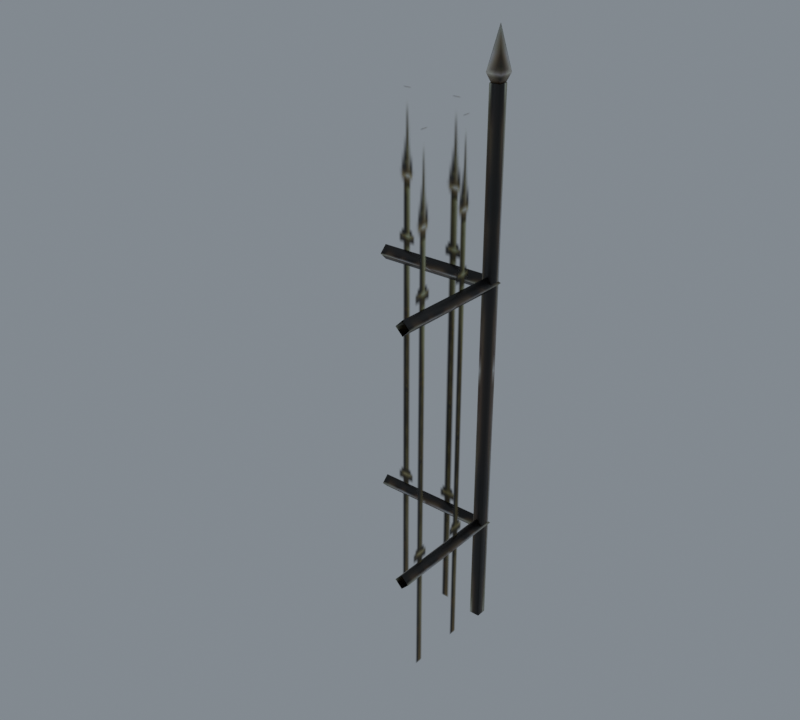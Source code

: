 # Source: import.blend  (saved by Blender 5.2.45; exported with 4.5.12 LTS)
import bpy
from mathutils import Matrix  # noqa: F401  (used for matrix-valued properties, if any)

bpy.ops.wm.read_factory_settings(use_empty=True)
scene = bpy.context.scene
scene.name = 'Beer01'

# ---- collections
col_collection = bpy.data.collections.new('Collection'); scene.collection.children.link(col_collection)

# ---- images (referenced by path relative to the original .blend; pixels are not part of the script)
import os
ASSET_DIR = os.environ.get("B2B_ASSET_DIR", "")  # directory of the original .blend (textures are referenced by path, not embedded)
HERE = os.path.dirname(os.path.abspath(__file__))  # packed textures are extracted next to this script under _unpacked/

def load_image(name, relpath, width, height, colorspace="sRGB"):
    """Load a texture the original file referenced (path relative to the .blend, or extracted next to this script)."""
    p = next((c for c in (os.path.join(HERE, relpath), os.path.join(ASSET_DIR, relpath)) if relpath and os.path.exists(c)), "")
    if p:
        img = bpy.data.images.load(p, check_existing=True)
        img.name = name
    else:  # same state as the original file: an image datablock whose file is absent (Cycles renders it pink)
        img = bpy.data.images.new(name, width, height)
        img.source = "FILE"
        img.filepath = "//" + (relpath or name)
    img.colorspace_settings.name = colorspace
    return img
img_steel_barred_b_jpg = load_image('steel_barred_b.jpg', '_unpacked/steel_barred_b.65253fac.jpg', 32, 32, 'sRGB')
img_steel_barred_a_tga = load_image('steel_barred_a.tga', '_unpacked/steel_barred_a.089b23a0.tga', 64, 128, 'sRGB')

# ---- materials (node trees are filled in below, after node groups)
mat_steel_barred_b_jpg = bpy.data.materials.new('steel_barred_b.jpg')
mat_steel_barred_b_jpg.diffuse_color = (0.9373, 0.6861, 0.4878, 1.0)
mat_steel_barred_a_tga = bpy.data.materials.new('steel_barred_a.tga')
mat_steel_barred_a_tga.diffuse_color = (0.7388, 0.7711, 0.767, 1.0)

# ---- material node trees
mat_steel_barred_b_jpg.use_nodes = True; mat_steel_barred_b_jpg.node_tree.nodes.clear()
_N = mat_steel_barred_b_jpg.node_tree.nodes; _L = mat_steel_barred_b_jpg.node_tree.links
n0 = _N.new('ShaderNodeBsdfPrincipled'); n0.name = 'Principled BSDF'; n0.location = (-200, 100)
n0.inputs[10].default_value = 0.005
n1 = _N.new('ShaderNodeOutputMaterial'); n1.name = 'Material Output'; n1.location = (200, 100)
n2 = _N.new('ShaderNodeTexImage'); n2.name = 'Image Texture'; n2.location = (-600, 100)
n2.image = img_steel_barred_b_jpg
_L.new(n0.outputs[0], n1.inputs[0])
_L.new(n2.outputs[0], n0.inputs[0])
n1.is_active_output = True
mat_steel_barred_a_tga.use_nodes = True; mat_steel_barred_a_tga.node_tree.nodes.clear()
_N = mat_steel_barred_a_tga.node_tree.nodes; _L = mat_steel_barred_a_tga.node_tree.links
n0 = _N.new('ShaderNodeBsdfPrincipled'); n0.name = 'Principled BSDF'; n0.location = (-200, 100)
n0.inputs[10].default_value = 0.005
n1 = _N.new('ShaderNodeOutputMaterial'); n1.name = 'Material Output'; n1.location = (200, 100)
n2 = _N.new('ShaderNodeTexImage'); n2.name = 'Image Texture'; n2.location = (-600, 100)
n2.image = img_steel_barred_a_tga
_L.new(n0.outputs[0], n1.inputs[0])
_L.new(n2.outputs[0], n0.inputs[0])
_L.new(n2.outputs[1], n0.inputs[4])
n1.is_active_output = True

# ---- world
world_world = bpy.data.worlds.new('World'); scene.world = world_world
world_world.use_nodes = True; world_world.node_tree.nodes.clear()
_N = world_world.node_tree.nodes; _L = world_world.node_tree.links
n0 = _N.new('ShaderNodeOutputWorld'); n0.name = 'World Output'; n0.location = (200, 100)
n1 = _N.new('ShaderNodeBackground'); n1.name = 'Background'; n1.location = (-200, 100)
n1.inputs[0].default_value = (0.32, 0.36, 0.4, 1.0)
n1.inputs[1].default_value = 0.7
_L.new(n1.outputs[0], n0.inputs[0])
n0.is_active_output = True
world_world.color = (0.05088, 0.05088, 0.05088)
world_world.sun_shadow_jitter_overblur = 0.0

# ---- meshes
me_steelwall01 = bpy.data.meshes.new('SteelWall01')
me_steelwall01.from_pydata([(2.454, 2.469, 227.2), (2.454, 2.469, 0.6332), (-1.919, 2.469, 227.2), (-1.919, 2.469, 0.6332), (2.454, -1.904, 227.2), (2.454, -1.904, 0.6332), (-1.919, -1.904, 227.2), (-1.919, -1.904, 0.6332), (3.438, -2.741, 230.7), (3.438, 3.536, 230.7), (0.2999, 0.3975, 247.0), (-2.839, 3.536, 230.7), (-2.839, -2.741, 230.7), (0.2999, 0.3975, 222.2), (-3.068, -2.942, 153.6), (-49.99, -3.062, 153.6), (0.065, 0.124, 150.5), (-49.99, 0.0307, 150.5), (0.065, 0.124, 156.7), (-49.99, 0.0307, 156.7), (3.125, 3.104, 153.6), (-49.99, 3.123, 153.6), (-3.194, -2.815, 46.5), (-49.99, -2.809, 46.5), (-0.0615, 0.2505, 43.41), (-49.99, 0.2837, 43.41), (-0.0615, 0.2505, 49.59), (-49.99, 0.2837, 49.59), (2.999, 3.231, 46.5), (-49.99, 3.376, 46.5), (3.229, -50.01, 153.6), (0.1362, -50.01, 150.5), (0.1363, -50.01, 156.7), (-2.956, -50.01, 153.6), (2.976, -50.01, 46.5), (-0.1168, -50.01, 43.41), (-0.1168, -50.01, 49.59), (-3.209, -50.01, 46.5), (-49.99, 0.2012, 0.000397), (-49.99, 0.2011, 220.0), (-0.0202, 0.2092, 0.000397), (-0.0202, 0.2092, 220.0), (-0.0342, -50.01, 0.000397), (-0.0342, -50.01, 220.0)], [], [(0, 1, 2), (3, 2, 1), (4, 5, 0), (1, 0, 5), (6, 7, 4), (5, 4, 7), (2, 3, 6), (7, 6, 3), (8, 9, 10), (9, 11, 10), (11, 12, 10), (12, 8, 10), (9, 8, 13), (11, 9, 13), (12, 11, 13), (8, 12, 13), (14, 15, 16), (17, 16, 15), (18, 19, 14), (15, 14, 19), (20, 21, 18), (19, 18, 21), (16, 17, 20), (21, 20, 17), (22, 23, 24), (25, 24, 23), (26, 27, 22), (23, 22, 27), (28, 29, 26), (27, 26, 29), (24, 25, 28), (29, 28, 25), (20, 30, 16), (31, 16, 30), (18, 32, 20), (30, 20, 32), (14, 33, 18), (32, 18, 33), (16, 31, 14), (33, 14, 31), (28, 34, 24), (35, 24, 34), (26, 36, 28), (34, 28, 36), (22, 37, 26), (36, 26, 37), (24, 35, 22), (37, 22, 35), (38, 39, 40), (41, 40, 39), (42, 43, 40), (41, 40, 43)])
me_steelwall01.polygons.foreach_set('use_smooth', [True] * 52)
me_steelwall01.polygons.foreach_set('material_index', [0, 0, 0, 0, 0, 0, 0, 0, 0, 0, 0, 0, 0, 0, 0, 0, 0, 0, 0, 0, 0, 0, 0, 0, 0, 0, 0, 0, 0, 0, 0, 0, 0, 0, 0, 0, 0, 0, 0, 0, 0, 0, 0, 0, 0, 0, 0, 0, 1, 1, 1, 1])
_uv = me_steelwall01.uv_layers.new(name='Float2')
_uv.uv.foreach_set('vector', [0.2757, 0.9906, 0.2757, 0.0081, 0.4136, 0.9906, 0.4136, 0.0081, 0.4136, 0.9906, 0.2757, 0.0081, 0.1112, 0.9906, 0.1113, 0.0081, 0.2757, 0.9906, 0.2757, 0.0081, 0.2757, 0.9906, 0.1113, 0.0081, 0.2492, 0.9906, 0.2492, 0.0081, 0.1112, 0.9906, 0.1113, 0.0081, 0.1112, 0.9906, 0.2492, 0.0081, 0.4136, 0.9906, 0.4136, 0.0081, 0.2492, 0.9906, 0.2492, 0.0081, 0.2492, 0.9906, 0.4136, 0.0081, 0.6546, 0.5815, 0.7758, 0.5815, 0.774, 0.9587, 0.7758, 0.5815, 0.8934, 0.5815, 0.774, 0.9587, 0.8934, 0.5815, 0.7723, 0.5815, 0.774, 0.9587, 0.7723, 0.5815, 0.6546, 0.5815, 0.774, 0.9587, 0.7758, 0.5815, 0.6546, 0.5815, 0.774, 0.3855, 0.8934, 0.5815, 0.7758, 0.5815, 0.774, 0.3855, 0.7723, 0.5815, 0.8934, 0.5815, 0.774, 0.3855, 0.6546, 0.5815, 0.7723, 0.5815, 0.774, 0.3855, 0.2726, 0.0151, 0.2726, 0.9841, 0.1243, 0.0146, 0.1243, 0.9832, 0.1243, 0.0146, 0.2726, 0.9841, 0.4209, 0.0146, 0.4209, 0.9832, 0.2726, 0.0151, 0.2726, 0.9841, 0.2726, 0.0151, 0.4209, 0.9832, 0.2726, 0.0141, 0.2726, 0.9822, 0.4209, 0.0146, 0.4209, 0.9832, 0.4209, 0.0146, 0.2726, 0.9822, 0.1243, 0.0146, 0.1243, 0.9832, 0.2726, 0.0141, 0.2726, 0.9822, 0.2726, 0.0141, 0.1243, 0.9832, 0.2578, 0.0148, 0.2578, 0.9841, 0.1095, 0.0143, 0.1095, 0.9831, 0.1095, 0.0143, 0.2578, 0.9841, 0.4061, 0.0143, 0.4061, 0.9831, 0.2578, 0.0148, 0.2578, 0.9841, 0.2578, 0.0148, 0.4061, 0.9831, 0.2578, 0.0138, 0.2578, 0.9821, 0.4061, 0.0143, 0.4061, 0.9831, 0.4061, 0.0143, 0.2578, 0.9821, 0.1095, 0.0143, 0.1095, 0.9831, 0.2578, 0.0138, 0.2578, 0.9821, 0.2578, 0.0138, 0.1095, 0.9831, 0.2726, 0.0141, 0.2726, 0.984, 0.1243, 0.0146, 0.1243, 0.9832, 0.1243, 0.0146, 0.2726, 0.984, 0.4209, 0.0146, 0.4209, 0.9832, 0.2726, 0.0141, 0.2726, 0.984, 0.2726, 0.0141, 0.4209, 0.9832, 0.2726, 0.0151, 0.2726, 0.9824, 0.4209, 0.0146, 0.4209, 0.9832, 0.4209, 0.0146, 0.2726, 0.9824, 0.1243, 0.0146, 0.1243, 0.9832, 0.2726, 0.0151, 0.2726, 0.9824, 0.2726, 0.0151, 0.1243, 0.9832, 0.2578, 0.0138, 0.2578, 0.984, 0.1095, 0.0143, 0.1095, 0.9831, 0.1095, 0.0143, 0.2578, 0.984, 0.4061, 0.0143, 0.4061, 0.9831, 0.2578, 0.0138, 0.2578, 0.984, 0.2578, 0.0138, 0.4061, 0.9831, 0.2578, 0.0148, 0.2578, 0.9823, 0.4061, 0.0143, 0.4061, 0.9831, 0.4061, 0.0143, 0.2578, 0.9823, 0.1095, 0.0143, 0.1095, 0.9831, 0.2578, 0.0148, 0.2578, 0.9823, 0.2578, 0.0148, 0.1095, 0.9831, 0.0009, 0.0005, 0.0009, 0.9995, 0.7699, 0.0005, 0.7699, 0.9995, 0.7699, 0.0005, 0.0009, 0.9995, 0.0005, 0.0005, 0.0005, 0.9995, 0.7699, 0.0005, 0.7699, 0.9995, 0.7699, 0.0005, 0.0005, 0.9995])
me_steelwall01.materials.append(mat_steel_barred_b_jpg)
me_steelwall01.materials.append(mat_steel_barred_a_tga)
me_steelwall01.update()
me_steelwall01.normals_split_custom_set([tuple(v) for v in zip(*[iter([0.8944, 0.4473, 0.0, 0.4473, 0.8944, 0.0, -0.4473, 0.8944, 1.092e-05, -0.8944, 0.4473, 0.0, -0.4473, 0.8944, 1.092e-05, 0.4473, 0.8944, 0.0, 0.4473, -0.8944, 0.0, 0.8944, -0.4473, 0.0, 0.8944, 0.4473, 0.0, 0.4473, 0.8944, 0.0, 0.8944, 0.4473, 0.0, 0.8944, -0.4473, 0.0, -0.8944, -0.4473, -1.092e-05, -0.4473, -0.8944, 0.0, 0.4473, -0.8944, 0.0, 0.8944, -0.4473, 0.0, 0.4473, -0.8944, 0.0, -0.4473, -0.8944, 0.0, -0.4473, 0.8944, 1.092e-05, -0.8944, 0.4473, 0.0, -0.8944, -0.4473, -1.092e-05, -0.4473, -0.8944, 0.0, -0.8944, -0.4473, -1.092e-05, -0.8944, 0.4473, 0.0, 0.7023, -0.7023, -0.1158, 0.7023, 0.7023, -0.1158, -2.542e-06, 2.012e-06, 1.0, 0.7023, 0.7023, -0.1158, -0.7024, 0.7023, -0.1158, -2.542e-06, 2.012e-06, 1.0, -0.7024, 0.7023, -0.1158, -0.7024, -0.7023, -0.1158, -2.542e-06, 2.012e-06, 1.0, -0.7024, -0.7023, -0.1158, 0.7023, -0.7023, -0.1158, -2.542e-06, 2.012e-06, 1.0, 0.7023, 0.7023, -0.1158, 0.7023, -0.7023, -0.1158, -5.145e-06, 5.145e-06, -1.0, -0.7024, 0.7023, -0.1158, 0.7023, 0.7023, -0.1158, -5.145e-06, 5.145e-06, -1.0, -0.7024, -0.7023, -0.1158, -0.7024, 0.7023, -0.1158, -5.145e-06, 5.145e-06, -1.0, 0.7023, -0.7023, -0.1158, -0.7024, -0.7023, -0.1158, -5.145e-06, 5.145e-06, -1.0, -0.7025, -0.7117, 0.0002007, 0.002816, -0.9494, -0.314, 0.1651, -0.1602, -0.9732, 0.001332, 0.3235, -0.9462, 0.1651, -0.1602, -0.9732, 0.002816, -0.9494, -0.314, -0.1607, 0.1645, 0.9732, 0.0004155, -0.3182, 0.948, -0.7025, -0.7117, 0.0002007, 0.002816, -0.9494, -0.314, -0.7025, -0.7117, 0.0002007, 0.0004155, -0.3182, 0.948, 0.703, 0.7112, 0.0001983, -0.0008791, 0.951, 0.3092, -0.1607, 0.1645, 0.9732, 0.0004155, -0.3182, 0.948, -0.1607, 0.1645, 0.9732, -0.0008791, 0.951, 0.3092, 0.1651, -0.1602, -0.9732, 0.001332, 0.3235, -0.9462, 0.703, 0.7112, 0.0001983, -0.0008791, 0.951, 0.3092, 0.703, 0.7112, 0.0001983, 0.001332, 0.3235, -0.9462, -0.705, -0.7092, 0.0002009, -0.0004919, -0.9492, -0.3145, 0.1646, -0.1605, -0.9732, 0.001245, 0.3231, -0.9464, 0.1646, -0.1605, -0.9732, -0.0004919, -0.9492, -0.3145, -0.1603, 0.1649, 0.9732, 0.000313, -0.3177, 0.9482, -0.705, -0.7092, 0.0002009, -0.0004919, -0.9492, -0.3145, -0.705, -0.7092, 0.0002009, 0.000313, -0.3177, 0.9482, 0.7053, 0.7089, 0.0001997, 0.002217, 0.9508, 0.3097, -0.1603, 0.1649, 0.9732, 0.000313, -0.3177, 0.9482, -0.1603, 0.1649, 0.9732, 0.002217, 0.9508, 0.3097, 0.1646, -0.1605, -0.9732, 0.001245, 0.3231, -0.9464, 0.7053, 0.7089, 0.0001997, 0.002217, 0.9508, 0.3097, 0.7053, 0.7089, 0.0001997, 0.001245, 0.3231, -0.9464, 0.703, 0.7112, 0.0001983, 0.9492, 0.002148, -0.3145, 0.1651, -0.1602, -0.9732, -0.3135, -0.0005684, -0.9496, 0.1651, -0.1602, -0.9732, 0.9492, 0.002148, -0.3145, -0.1607, 0.1645, 0.9732, 0.3179, 0.0003181, 0.9481, 0.703, 0.7112, 0.0001983, 0.9492, 0.002148, -0.3145, 0.703, 0.7112, 0.0001983, 0.3179, 0.0003181, 0.9481, -0.7025, -0.7117, 0.0002007, -0.9477, -0.00244, 0.319, -0.1607, 0.1645, 0.9732, 0.3179, 0.0003181, 0.9481, -0.1607, 0.1645, 0.9732, -0.9477, -0.00244, 0.319, 0.1651, -0.1602, -0.9732, -0.3135, -0.0005684, -0.9496, -0.7025, -0.7117, 0.0002007, -0.9477, -0.00244, 0.319, -0.7025, -0.7117, 0.0002007, -0.3135, -0.0005684, -0.9496, 0.7053, 0.7089, 0.0001997, 0.9494, -0.0009452, -0.3142, 0.1646, -0.1605, -0.9732, -0.314, -0.0004704, -0.9494, 0.1646, -0.1605, -0.9732, 0.9494, -0.0009452, -0.3142, -0.1603, 0.1649, 0.9732, 0.3183, 0.0004034, 0.948, 0.7053, 0.7089, 0.0001997, 0.9494, -0.0009452, -0.3142, 0.7053, 0.7089, 0.0001997, 0.3183, 0.0004034, 0.948, -0.705, -0.7092, 0.0002009, -0.9479, 0.0008641, 0.3185, -0.1603, 0.1649, 0.9732, 0.3183, 0.0004034, 0.948, -0.1603, 0.1649, 0.9732, -0.9479, 0.0008641, 0.3185, 0.1646, -0.1605, -0.9732, -0.314, -0.0004704, -0.9494, -0.705, -0.7092, 0.0002009, -0.9479, 0.0008641, 0.3185, -0.705, -0.7092, 0.0002009, -0.314, -0.0004704, -0.9494, -0.0001602, 1.0, 4.454e-07, -0.0001618, 1.0, 6.332e-08, -0.7071, 0.7071, 2.702e-07, -0.7071, 0.7071, 3.09e-08, -0.7071, 0.7071, 2.702e-07, -0.0001618, 1.0, 6.332e-08, -1.0, 0.0002787, 0.0, -1.0, 0.0002787, 0.0, -0.7071, 0.7072, 3.377e-05, -0.7071, 0.7072, -3.393e-05, -0.7071, 0.7072, 3.377e-05, -1.0, 0.0002787, 0.0])] * 3)])
arm_steelwall01_skeleton = bpy.data.armatures.new('SteelWall01_skeleton')  # bones are not reproduced

# ---- objects
ob_steelwall01_skeleton = bpy.data.objects.new('SteelWall01_skeleton', arm_steelwall01_skeleton)
ob_steelwall01 = bpy.data.objects.new('SteelWall01', me_steelwall01)

# ---- transforms, parenting, visibility, modifiers, constraints
ob_steelwall01_skeleton.location = (0.0, 0.0, 0.0)
ob_steelwall01_skeleton.show_in_front = True
ob_steelwall01.parent = ob_steelwall01_skeleton
ob_steelwall01.location = (0.0, 0.0, 0.0)
_vg = ob_steelwall01.vertex_groups.new(name='Cylinder04')
_vg.add([0, 1, 2, 3, 4, 5, 6, 7, 8, 9, 10, 11, 12, 13, 14, 15, 16, 17, 18, 19, 20, 21, 22, 23, 24, 25, 26, 27, 28, 29, 30, 31, 32, 33, 34, 35, 36, 37, 38, 39, 40, 41, 42, 43], 1.0, 'REPLACE')
_m = ob_steelwall01.modifiers.new('Armature', 'ARMATURE')
_m.object = ob_steelwall01_skeleton

# ---- collection membership
scene.collection.objects.link(ob_steelwall01_skeleton)
scene.collection.objects.link(ob_steelwall01)

# ---- scene / render settings (as saved in the file)
scene.frame_start = 0; scene.frame_end = 0; scene.frame_set(0)
scene.render.engine = 'CYCLES'
scene.render.resolution_x = 400
scene.render.resolution_y = 360
scene.render.film_transparent = True
scene.render.bake_bias = 0.0
scene.render.bake_samples = 0
scene.render.compositor_device = 'GPU'
scene.cycles.samples = 8
scene.eevee.use_volume_custom_range = False
scene.eevee.fast_gi_thickness_near = 0.1
scene.eevee.fast_gi_thickness_far = 0.0
scene.eevee.ray_tracing_options.screen_trace_thickness = 0.1
scene.view_settings.view_transform = 'Standard'
bpy.context.view_layer.update()

# ---- added for rendering (the .blend has no active camera): camera
cam_auto = bpy.data.cameras.new('AutoCamera')
cam_auto.lens = 50.0
cam_auto.sensor_width = 36.0
cam_auto.clip_end = 4195.1
ob_auto_camera = bpy.data.objects.new('AutoCamera', cam_auto)
scene.collection.objects.link(ob_auto_camera)
ob_auto_camera.location = (215.761, -310.085, 314.748)
ob_auto_camera.rotation_euler = (1.09748, -7.21219e-08, 0.694738)
scene.camera = ob_auto_camera
bpy.context.view_layer.update()
